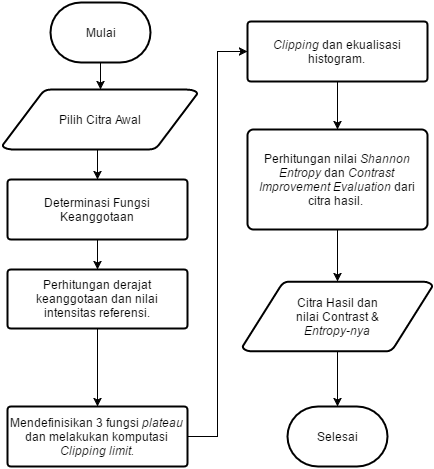

The diagram above was exported from draw.io. Its source (the exported page's mxGraphModel, read from the mxfile embedded in the PNG):
<mxGraphModel dx="876" dy="468" grid="1" gridSize="10" guides="1" tooltips="1" connect="1" arrows="1" fold="1" page="1" pageScale="1" pageWidth="826" pageHeight="1169" background="#ffffff" math="0" shadow="0">
  <root>
    <mxCell id="0" />
    <mxCell id="1" parent="0" />
    <mxCell id="55a65547543332ed-14" value="" style="edgeStyle=orthogonalEdgeStyle;rounded=0;html=1;jettySize=auto;orthogonalLoop=1;entryX=0.5;entryY=0;entryPerimeter=0;" edge="1" parent="1" target="3666d6984704241f-2">
      <mxGeometry relative="1" as="geometry">
        <mxPoint x="350" y="328" as="sourcePoint" />
        <mxPoint x="350" y="358" as="targetPoint" />
        <Array as="points" />
      </mxGeometry>
    </mxCell>
    <mxCell id="4f48472c498bc563-9" style="edgeStyle=orthogonalEdgeStyle;rounded=0;html=1;entryX=0.5;entryY=0;entryPerimeter=0;jettySize=auto;orthogonalLoop=1;" edge="1" parent="1" source="3666d6984704241f-2" target="3666d6984704241f-3">
      <mxGeometry relative="1" as="geometry" />
    </mxCell>
    <mxCell id="3666d6984704241f-2" value="Determinasi Fungsi Keanggotaan" style="strokeWidth=2;html=1;shape=mxgraph.flowchart.process;whiteSpace=wrap;" vertex="1" parent="1">
      <mxGeometry x="260" y="358" width="180" height="60" as="geometry" />
    </mxCell>
    <mxCell id="3666d6984704241f-3" value="&lt;p&gt;Perhitungan derajat keanggotaan dan nilai intensitas referensi.&lt;/p&gt;" style="strokeWidth=2;html=1;shape=mxgraph.flowchart.process;whiteSpace=wrap;" vertex="1" parent="1">
      <mxGeometry x="260" y="448" width="180" height="59" as="geometry" />
    </mxCell>
    <mxCell id="3666d6984704241f-5" value="&lt;p&gt;Mendefinisikan 3 fungsi &lt;i&gt;plateau &lt;/i&gt;dan melakukan komputasi &lt;i&gt;Clipping limit.&lt;/i&gt;&lt;/p&gt;" style="strokeWidth=2;html=1;shape=mxgraph.flowchart.process;whiteSpace=wrap;" vertex="1" parent="1">
      <mxGeometry x="260" y="585" width="180" height="60" as="geometry" />
    </mxCell>
    <mxCell id="3666d6984704241f-7" value="&lt;span&gt;&lt;i&gt;Clipping &lt;/i&gt;dan ekualisasi histogram.&lt;/span&gt;" style="strokeWidth=2;html=1;shape=mxgraph.flowchart.process;whiteSpace=wrap;" vertex="1" parent="1">
      <mxGeometry x="500" y="200" width="180" height="60" as="geometry" />
    </mxCell>
    <mxCell id="3666d6984704241f-8" value="" style="edgeStyle=orthogonalEdgeStyle;rounded=0;html=1;jettySize=auto;orthogonalLoop=1;" edge="1" parent="1" source="3666d6984704241f-5" target="3666d6984704241f-7">
      <mxGeometry relative="1" as="geometry">
        <Array as="points">
          <mxPoint x="470" y="615" />
          <mxPoint x="470" y="230" />
        </Array>
      </mxGeometry>
    </mxCell>
    <mxCell id="3666d6984704241f-9" value="Perhitungan nilai&amp;nbsp;&lt;i&gt;Shannon Entropy&lt;/i&gt;&amp;nbsp;dan &lt;i&gt;Contrast Improvement Evaluation &lt;/i&gt;dari citra hasil.&lt;i&gt;&amp;nbsp;&lt;/i&gt;" style="strokeWidth=2;html=1;shape=mxgraph.flowchart.process;whiteSpace=wrap;" vertex="1" parent="1">
      <mxGeometry x="500" y="308" width="180" height="100" as="geometry" />
    </mxCell>
    <mxCell id="4f48472c498bc563-1" value="Pilih Citra Awal" style="strokeWidth=2;html=1;shape=mxgraph.flowchart.data;whiteSpace=wrap;" vertex="1" parent="1">
      <mxGeometry x="255" y="268" width="195" height="60" as="geometry" />
    </mxCell>
    <mxCell id="4f48472c498bc563-3" style="edgeStyle=orthogonalEdgeStyle;rounded=0;html=1;exitX=0.5;exitY=1;exitPerimeter=0;entryX=0.5;entryY=1;entryPerimeter=0;jettySize=auto;orthogonalLoop=1;" edge="1" parent="1" source="3666d6984704241f-2" target="3666d6984704241f-2">
      <mxGeometry relative="1" as="geometry" />
    </mxCell>
    <mxCell id="72fa2ad8b39aca93-2" value="" style="edgeStyle=orthogonalEdgeStyle;rounded=0;html=1;jettySize=auto;orthogonalLoop=1;" edge="1" parent="1" source="3666d6984704241f-7" target="3666d6984704241f-9">
      <mxGeometry relative="1" as="geometry" />
    </mxCell>
    <mxCell id="72fa2ad8b39aca93-10" value="Mulai" style="strokeWidth=2;html=1;shape=mxgraph.flowchart.terminator;whiteSpace=wrap;" vertex="1" parent="1">
      <mxGeometry x="303" y="181" width="100" height="60" as="geometry" />
    </mxCell>
    <mxCell id="72fa2ad8b39aca93-11" value="" style="edgeStyle=orthogonalEdgeStyle;rounded=0;html=1;jettySize=auto;orthogonalLoop=1;" edge="1" parent="1" source="72fa2ad8b39aca93-10" target="4f48472c498bc563-1">
      <mxGeometry relative="1" as="geometry" />
    </mxCell>
    <mxCell id="72fa2ad8b39aca93-12" value="Selesai" style="strokeWidth=2;html=1;shape=mxgraph.flowchart.terminator;whiteSpace=wrap;" vertex="1" parent="1">
      <mxGeometry x="540" y="585" width="100" height="60" as="geometry" />
    </mxCell>
    <mxCell id="6c1f92d1b5911c3b-1" value="" style="edgeStyle=orthogonalEdgeStyle;rounded=0;html=1;jettySize=auto;orthogonalLoop=1;" edge="1" parent="1" source="3666d6984704241f-3" target="3666d6984704241f-5">
      <mxGeometry relative="1" as="geometry" />
    </mxCell>
    <mxCell id="6c1f92d1b5911c3b-2" value="Citra Hasil dan&lt;div&gt;nilai Contrast &amp;amp;&lt;/div&gt;&lt;div&gt;&lt;i&gt;Entropy&lt;/i&gt;&lt;i style=&quot;line-height: 1.2&quot;&gt;-nya&lt;/i&gt;&lt;/div&gt;" style="strokeWidth=2;html=1;shape=mxgraph.flowchart.data;whiteSpace=wrap;" vertex="1" parent="1">
      <mxGeometry x="495" y="460" width="190" height="70" as="geometry" />
    </mxCell>
    <mxCell id="6c1f92d1b5911c3b-3" value="" style="edgeStyle=orthogonalEdgeStyle;rounded=0;html=1;jettySize=auto;orthogonalLoop=1;" edge="1" parent="1" source="3666d6984704241f-9" target="6c1f92d1b5911c3b-2">
      <mxGeometry relative="1" as="geometry" />
    </mxCell>
    <mxCell id="6c1f92d1b5911c3b-4" value="" style="edgeStyle=orthogonalEdgeStyle;rounded=0;html=1;jettySize=auto;orthogonalLoop=1;" edge="1" parent="1" source="6c1f92d1b5911c3b-2" target="72fa2ad8b39aca93-12">
      <mxGeometry relative="1" as="geometry" />
    </mxCell>
  </root>
</mxGraphModel>